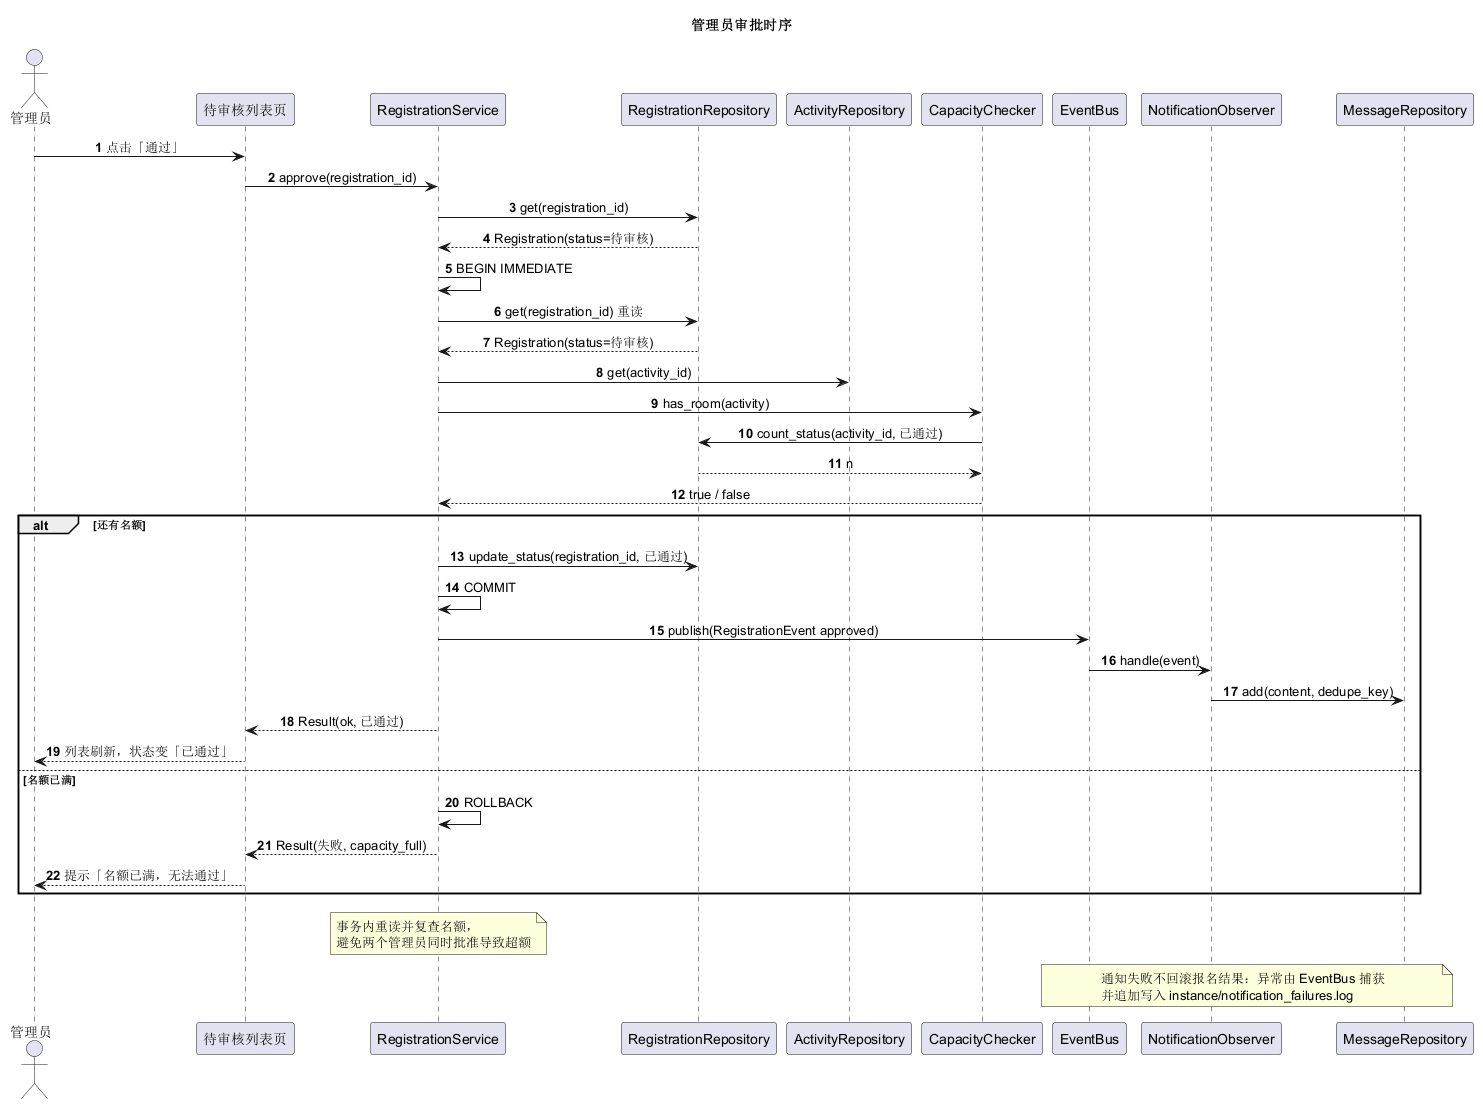

The diagram above was rendered by PlantUML. Its source (embedded in the PNG):
@startuml seq-approve
title 管理员审批时序
skinparam sequenceMessageAlign center
autonumber

actor 管理员
participant "待审核列表页" as Page
participant "RegistrationService" as Svc
participant "RegistrationRepository" as RegRepo
participant "ActivityRepository" as ActRepo
participant "CapacityChecker" as Cap
participant "EventBus" as Bus
participant "NotificationObserver" as Notify
participant "MessageRepository" as MsgRepo

管理员 -> Page: 点击「通过」
Page -> Svc: approve(registration_id)
Svc -> RegRepo: get(registration_id)
RegRepo --> Svc: Registration(status=待审核)
Svc -> Svc: BEGIN IMMEDIATE
Svc -> RegRepo: get(registration_id) 重读
RegRepo --> Svc: Registration(status=待审核)
Svc -> ActRepo: get(activity_id)
Svc -> Cap: has_room(activity)
Cap -> RegRepo: count_status(activity_id, 已通过)
RegRepo --> Cap: n
Cap --> Svc: true / false

alt 还有名额
  Svc -> RegRepo: update_status(registration_id, 已通过)
  Svc -> Svc: COMMIT
  Svc -> Bus: publish(RegistrationEvent approved)
  Bus -> Notify: handle(event)
  Notify -> MsgRepo: add(content, dedupe_key)
  Svc --> Page: Result(ok, 已通过)
  Page --> 管理员: 列表刷新，状态变「已通过」
else 名额已满
  Svc -> Svc: ROLLBACK
  Svc --> Page: Result(失败, capacity_full)
  Page --> 管理员: 提示「名额已满，无法通过」
end

note over Svc
  事务内重读并复查名额，
  避免两个管理员同时批准导致超额
end note

note over Bus, MsgRepo
  通知失败不回滚报名结果：异常由 EventBus 捕获
  并追加写入 instance/notification_failures.log
end note
@enduml